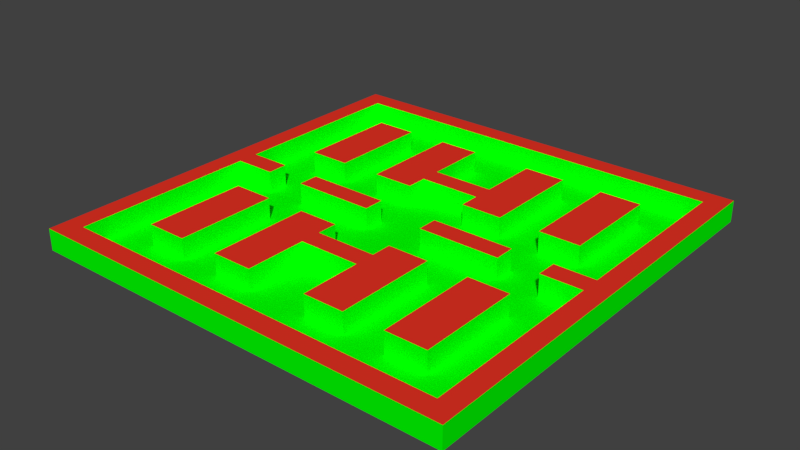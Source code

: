 # Source: Battle_map.blend  (saved by Blender 2.78.0; exported with 4.5.12 LTS)
import bpy
from mathutils import Matrix  # noqa: F401  (used for matrix-valued properties, if any)

bpy.ops.wm.read_factory_settings(use_empty=True)
scene = bpy.context.scene
scene.name = 'Scene'

# ---- collections
col_collection_1 = bpy.data.collections.new('Collection 1'); scene.collection.children.link(col_collection_1)

# ---- materials (node trees are filled in below, after node groups)
mat_material_001 = bpy.data.materials.new('Material.001')
mat_material_001.alpha_threshold = 0.0
mat_material_001.use_transparent_shadow = False
mat_material_001.diffuse_color = (0.0, 1.0, 0.0, 1.0)
mat_material_001.roughness = 0.5
mat_material_002 = bpy.data.materials.new('Material.002')
mat_material_002.alpha_threshold = 0.0
mat_material_002.use_transparent_shadow = False
mat_material_002.diffuse_color = (0.8, 0.03322, 0.01795, 1.0)
mat_material_002.roughness = 0.5

# ---- material node trees

# ---- world
world_world = bpy.data.worlds.new('World'); scene.world = world_world
world_world.color = (0.05088, 0.05088, 0.05088)
world_world.use_sun_shadow = False
world_world.sun_shadow_jitter_overblur = 0.0
world_world.cycles.sampling_method = 'MANUAL'

# ---- meshes
me_plane = bpy.data.meshes.new('Plane')
me_plane.from_pydata([(-20.0, -20.0, 0.0), (20.0, -20.0, 0.0), (-20.0, 20.0, 0.0), (20.0, 20.0, 0.0), (-20.0, 18.1, 0.0), (-20.0, 16.19, 0.0), (-20.0, 14.29, 0.0), (-20.0, 12.38, 0.0), (-20.0, 10.48, 0.0), (-20.0, 8.571, 0.0), (-20.0, 6.667, 0.0), (-20.0, 4.762, 0.0), (-20.0, 2.857, 0.0), (-20.0, 0.9524, 0.0), (-20.0, -0.9524, 0.0), (-20.0, -2.857, 0.0), (-20.0, -4.762, 0.0), (-20.0, -6.667, 0.0), (-20.0, -8.571, 0.0), (-20.0, -10.48, 0.0), (-20.0, -12.38, 0.0), (-20.0, -14.29, 0.0), (-20.0, -16.19, 0.0), (-20.0, -18.1, 0.0), (-18.1, -20.0, 0.0), (-16.19, -20.0, 0.0), (-14.29, -20.0, 0.0), (-12.38, -20.0, 0.0), (-10.48, -20.0, 0.0), (-8.571, -20.0, 0.0), (-6.667, -20.0, 0.0), (-4.762, -20.0, 0.0), (-2.857, -20.0, 0.0), (-0.9524, -20.0, 0.0), (0.9524, -20.0, 0.0), (2.857, -20.0, 0.0), (4.762, -20.0, 0.0), (6.667, -20.0, 0.0), (8.571, -20.0, 0.0), (10.48, -20.0, 0.0), (12.38, -20.0, 0.0), (14.29, -20.0, 0.0), (16.19, -20.0, 0.0), (18.1, -20.0, 0.0), (20.0, -18.1, 0.0), (20.0, -16.19, 0.0), (20.0, -14.29, 0.0), (20.0, -12.38, 0.0), (20.0, -10.48, 0.0), (20.0, -8.571, 0.0), (20.0, -6.667, 0.0), (20.0, -4.762, 0.0), (20.0, -2.857, 0.0), (20.0, -0.9524, 0.0), (20.0, 0.9524, 0.0), (20.0, 2.857, 0.0), (20.0, 4.762, 0.0), (20.0, 6.667, 0.0), (20.0, 8.571, 0.0), (20.0, 10.48, 0.0), (20.0, 12.38, 0.0), (20.0, 14.29, 0.0), (20.0, 16.19, 0.0), (20.0, 18.1, 0.0), (18.1, 20.0, 0.0), (16.19, 20.0, 0.0), (14.29, 20.0, 0.0), (12.38, 20.0, 0.0), (10.48, 20.0, 0.0), (8.571, 20.0, 0.0), (6.667, 20.0, 0.0), (4.762, 20.0, 0.0), (2.857, 20.0, 0.0), (0.9524, 20.0, 0.0), (-0.9524, 20.0, 0.0), (-2.857, 20.0, 0.0), (-4.762, 20.0, 0.0), (-6.667, 20.0, 0.0), (-8.571, 20.0, 0.0), (-10.48, 20.0, 0.0), (-12.38, 20.0, 0.0), (-14.29, 20.0, 0.0), (-16.19, 20.0, 0.0), (-18.1, 20.0, 0.0), (-18.1, -18.1, 0.0), (-18.1, -16.19, 0.0), (-18.1, -14.29, 0.0), (-18.1, -12.38, 0.0), (-18.1, -10.48, 0.0), (-18.1, -8.571, 0.0), (-18.1, -6.667, 0.0), (-18.1, -4.762, 0.0), (-18.1, -2.857, 0.0), (-18.1, -0.9524, 0.0), (-18.1, 0.9524, 0.0), (-18.1, 2.857, 0.0), (-18.1, 4.762, 0.0), (-18.1, 6.667, 0.0), (-18.1, 8.571, 0.0), (-18.1, 10.48, 0.0), (-18.1, 12.38, 0.0), (-18.1, 14.29, 0.0), (-18.1, 16.19, 0.0), (-18.1, 18.1, 0.0), (-16.19, -18.1, 0.0), (-16.19, -16.19, 0.0), (-16.19, -14.29, 0.0), (-16.19, -12.38, 0.0), (-16.19, -10.48, 0.0), (-16.19, -8.571, 0.0), (-16.19, -6.667, 0.0), (-16.19, -4.762, 0.0), (-16.19, -2.857, 0.0), (-16.19, -0.9524, 0.0), (-16.19, 0.9524, 0.0), (-16.19, 2.857, 0.0), (-16.19, 4.762, 0.0), (-16.19, 6.667, 0.0), (-16.19, 8.571, 0.0), (-16.19, 10.48, 0.0), (-16.19, 12.38, 0.0), (-16.19, 14.29, 0.0), (-16.19, 16.19, 0.0), (-16.19, 18.1, 0.0), (-14.29, -18.1, 0.0), (-14.29, -16.19, 0.0), (-14.29, -14.29, 0.0), (-14.29, -12.38, 0.0), (-14.29, -10.48, 0.0), (-14.29, -8.571, 0.0), (-14.29, -6.667, 0.0), (-14.29, -4.762, 0.0), (-14.29, -2.857, 0.0), (-14.29, -0.9524, 0.0), (-14.29, 0.9524, 0.0), (-14.29, 2.857, 0.0), (-14.29, 4.762, 0.0), (-14.29, 6.667, 0.0), (-14.29, 8.571, 0.0), (-14.29, 10.48, 0.0), (-14.29, 12.38, 0.0), (-14.29, 14.29, 0.0), (-14.29, 16.19, 0.0), (-14.29, 18.1, 0.0), (-12.38, -18.1, 0.0), (-12.38, -16.19, 0.0), (-12.38, -14.29, 0.0), (-12.38, -4.762, 0.0), (-12.38, -2.857, 0.0), (-12.38, -0.9524, 0.0), (-12.38, 0.9524, 0.0), (-12.38, 2.857, 0.0), (-12.38, 4.762, 0.0), (-12.38, 14.29, 0.0), (-12.38, 16.19, 0.0), (-12.38, 18.1, 0.0), (-10.48, -18.1, 0.0), (-10.48, -16.19, 0.0), (-10.48, -14.29, 0.0), (-10.48, -12.38, 0.0), (-10.48, -10.48, 0.0), (-10.48, -8.571, 0.0), (-10.48, -6.667, 0.0), (-10.48, -4.762, 0.0), (-10.48, -2.857, 0.0), (-10.48, -0.9524, 0.0), (-10.48, 0.9524, 0.0), (-10.48, 2.857, 0.0), (-10.48, 4.762, 0.0), (-10.48, 6.667, 0.0), (-10.48, 8.571, 0.0), (-10.48, 10.48, 0.0), (-10.48, 12.38, 0.0), (-10.48, 14.29, 0.0), (-10.48, 16.19, 0.0), (-10.48, 18.1, 0.0), (-8.571, -18.1, 0.0), (-8.571, -16.19, 0.0), (-8.571, -14.29, 0.0), (-8.571, -12.38, 0.0), (-8.571, -10.48, 0.0), (-8.571, -8.571, 0.0), (-8.571, -6.667, 0.0), (-8.571, -4.762, 0.0), (-8.571, -2.857, 0.0), (-8.571, -0.9524, 0.0), (-8.571, 0.9524, 0.0), (-8.571, 2.857, 0.0), (-8.571, 4.762, 0.0), (-8.571, 6.667, 0.0), (-8.571, 8.571, 0.0), (-8.571, 10.48, 0.0), (-8.571, 12.38, 0.0), (-8.571, 14.29, 0.0), (-8.571, 16.19, 0.0), (-8.571, 18.1, 0.0), (-6.667, -18.1, 0.0), (-6.667, -16.19, 0.0), (-6.667, -14.29, 0.0), (-6.667, -12.38, 0.0), (-6.667, -10.48, 0.0), (-6.667, -8.571, 0.0), (-6.667, -6.667, 0.0), (-6.667, -4.762, 0.0), (-6.667, -2.857, 0.0), (-6.667, -0.9524, 0.0), (-6.667, 0.9524, 0.0), (-6.667, 2.857, 0.0), (-6.667, 4.762, 0.0), (-6.667, 6.667, 0.0), (-6.667, 8.571, 0.0), (-6.667, 10.48, 0.0), (-6.667, 12.38, 0.0), (-6.667, 14.29, 0.0), (-6.667, 16.19, 0.0), (-6.667, 18.1, 0.0), (-4.762, -18.1, 0.0), (-4.762, -16.19, 0.0), (-4.762, -14.29, 0.0), (-4.762, -4.762, 0.0), (-4.762, -2.857, 0.0), (-4.762, -0.9524, 0.0), (-4.762, 0.9524, 0.0), (-4.762, 2.857, 0.0), (-4.762, 4.762, 0.0), (-4.762, 14.29, 0.0), (-4.762, 16.19, 0.0), (-4.762, 18.1, 0.0), (-2.857, -18.1, 0.0), (-2.857, -16.19, 0.0), (-2.857, -14.29, 0.0), (-2.857, -12.38, 0.0), (-2.857, -10.48, 0.0), (-2.857, -8.571, 0.0), (-2.857, -6.667, 0.0), (-2.857, -4.762, 0.0), (-2.857, -2.857, 0.0), (-2.857, -0.9524, 0.0), (-2.857, 0.9524, 0.0), (-2.857, 2.857, 0.0), (-2.857, 4.762, 0.0), (-2.857, 6.667, 0.0), (-2.857, 8.571, 0.0), (-2.857, 10.48, 0.0), (-2.857, 12.38, 0.0), (-2.857, 14.29, 0.0), (-2.857, 16.19, 0.0), (-2.857, 18.1, 0.0), (-0.9524, -18.1, 0.0), (-0.9524, -16.19, 0.0), (-0.9524, -14.29, 0.0), (-0.9524, -12.38, 0.0), (-0.9524, -10.48, 0.0), (-0.9524, -8.571, 0.0), (-0.9524, -6.667, 0.0), (-0.9524, -4.762, 0.0), (-0.9524, -2.857, 0.0), (-0.9524, -0.9524, 0.0), (-0.9524, 0.9524, 0.0), (-0.9524, 2.857, 0.0), (-0.9524, 4.762, 0.0), (-0.9524, 6.667, 0.0), (-0.9524, 8.571, 0.0), (-0.9524, 10.48, 0.0), (-0.9524, 12.38, 0.0), (-0.9524, 14.29, 0.0), (-0.9524, 16.19, 0.0), (-0.9524, 18.1, 0.0), (0.9524, -18.1, 0.0), (0.9524, -16.19, 0.0), (0.9524, -14.29, 0.0), (0.9524, -12.38, 0.0), (0.9524, -10.48, 0.0), (0.9524, -8.571, 0.0), (0.9524, -6.667, 0.0), (0.9524, -4.762, 0.0), (0.9524, -2.857, 0.0), (0.9524, -0.9524, 0.0), (0.9524, 0.9524, 0.0), (0.9524, 2.857, 0.0), (0.9524, 4.762, 0.0), (0.9524, 6.667, 0.0), (0.9524, 8.571, 0.0), (0.9524, 10.48, 0.0), (0.9524, 12.38, 0.0), (0.9524, 14.29, 0.0), (0.9524, 16.19, 0.0), (0.9524, 18.1, 0.0), (2.857, -18.1, 0.0), (2.857, -16.19, 0.0), (2.857, -14.29, 0.0), (2.857, -12.38, 0.0), (2.857, -10.48, 0.0), (2.857, -8.571, 0.0), (2.857, -6.667, 0.0), (2.857, -4.762, 0.0), (2.857, -2.857, 0.0), (2.857, -0.9524, 0.0), (2.857, 0.9524, 0.0), (2.857, 2.857, 0.0), (2.857, 4.762, 0.0), (2.857, 6.667, 0.0), (2.857, 8.571, 0.0), (2.857, 10.48, 0.0), (2.857, 12.38, 0.0), (2.857, 14.29, 0.0), (2.857, 16.19, 0.0), (2.857, 18.1, 0.0), (4.762, -18.1, 0.0), (4.762, -16.19, 0.0), (4.762, -14.29, 0.0), (4.762, -4.762, 0.0), (4.762, -2.857, 0.0), (4.762, -0.9524, 0.0), (4.762, 0.9524, 0.0), (4.762, 2.857, 0.0), (4.762, 4.762, 0.0), (4.762, 14.29, 0.0), (4.762, 16.19, 0.0), (4.762, 18.1, 0.0), (6.667, -18.1, 0.0), (6.667, -16.19, 0.0), (6.667, -14.29, 0.0), (6.667, -12.38, 0.0), (6.667, -10.48, 0.0), (6.667, -8.571, 0.0), (6.667, -6.667, 0.0), (6.667, -4.762, 0.0), (6.667, -2.857, 0.0), (6.667, -0.9524, 0.0), (6.667, 0.9524, 0.0), (6.667, 2.857, 0.0), (6.667, 4.762, 0.0), (6.667, 6.667, 0.0), (6.667, 8.571, 0.0), (6.667, 10.48, 0.0), (6.667, 12.38, 0.0), (6.667, 14.29, 0.0), (6.667, 16.19, 0.0), (6.667, 18.1, 0.0), (8.571, -18.1, 0.0), (8.571, -16.19, 0.0), (8.571, -14.29, 0.0), (8.571, -12.38, 0.0), (8.571, -10.48, 0.0), (8.571, -8.571, 0.0), (8.571, -6.667, 0.0), (8.571, -4.762, 0.0), (8.571, -2.857, 0.0), (8.571, -0.9524, 0.0), (8.571, 0.9524, 0.0), (8.571, 2.857, 0.0), (8.571, 4.762, 0.0), (8.571, 6.667, 0.0), (8.571, 8.571, 0.0), (8.571, 10.48, 0.0), (8.571, 12.38, 0.0), (8.571, 14.29, 0.0), (8.571, 16.19, 0.0), (8.571, 18.1, 0.0), (10.48, -18.1, 0.0), (10.48, -16.19, 0.0), (10.48, -14.29, 0.0), (10.48, -12.38, 0.0), (10.48, -10.48, 0.0), (10.48, -8.571, 0.0), (10.48, -6.667, 0.0), (10.48, -4.762, 0.0), (10.48, -2.857, 0.0), (10.48, -0.9524, 0.0), (10.48, 0.9524, 0.0), (10.48, 2.857, 0.0), (10.48, 4.762, 0.0), (10.48, 6.667, 0.0), (10.48, 8.571, 0.0), (10.48, 10.48, 0.0), (10.48, 12.38, 0.0), (10.48, 14.29, 0.0), (10.48, 16.19, 0.0), (10.48, 18.1, 0.0), (12.38, -18.1, 0.0), (12.38, -16.19, 0.0), (12.38, -14.29, 0.0), (12.38, -4.762, 0.0), (12.38, -2.857, 0.0), (12.38, -0.9524, 0.0), (12.38, 0.9524, 0.0), (12.38, 2.857, 0.0), (12.38, 4.762, 0.0), (12.38, 14.29, 0.0), (12.38, 16.19, 0.0), (12.38, 18.1, 0.0), (14.29, -18.1, 0.0), (14.29, -16.19, 0.0), (14.29, -14.29, 0.0), (14.29, -12.38, 0.0), (14.29, -10.48, 0.0), (14.29, -8.571, 0.0), (14.29, -6.667, 0.0), (14.29, -4.762, 0.0), (14.29, -2.857, 0.0), (14.29, -0.9524, 0.0), (14.29, 0.9524, 0.0), (14.29, 2.857, 0.0), (14.29, 4.762, 0.0), (14.29, 6.667, 0.0), (14.29, 8.571, 0.0), (14.29, 10.48, 0.0), (14.29, 12.38, 0.0), (14.29, 14.29, 0.0), (14.29, 16.19, 0.0), (14.29, 18.1, 0.0), (16.19, -18.1, 0.0), (16.19, -16.19, 0.0), (16.19, -14.29, 0.0), (16.19, -12.38, 0.0), (16.19, -10.48, 0.0), (16.19, -8.571, 0.0), (16.19, -6.667, 0.0), (16.19, -4.762, 0.0), (16.19, -2.857, 0.0), (16.19, -0.9524, 0.0), (16.19, 0.9524, 0.0), (16.19, 2.857, 0.0), (16.19, 4.762, 0.0), (16.19, 6.667, 0.0), (16.19, 8.571, 0.0), (16.19, 10.48, 0.0), (16.19, 12.38, 0.0), (16.19, 14.29, 0.0), (16.19, 16.19, 0.0), (16.19, 18.1, 0.0), (18.1, -18.1, 0.0), (18.1, -16.19, 0.0), (18.1, -14.29, 0.0), (18.1, -12.38, 0.0), (18.1, -10.48, 0.0), (18.1, -8.571, 0.0), (18.1, -6.667, 0.0), (18.1, -4.762, 0.0), (18.1, -2.857, 0.0), (18.1, -0.9524, 0.0), (18.1, 0.9524, 0.0), (18.1, 2.857, 0.0), (18.1, 4.762, 0.0), (18.1, 6.667, 0.0), (18.1, 8.571, 0.0), (18.1, 10.48, 0.0), (18.1, 12.38, 0.0), (18.1, 14.29, 0.0), (18.1, 16.19, 0.0), (18.1, 18.1, 0.0), (-20.0, -18.1, 2.0), (-20.0, -20.0, 2.0), (18.1, -20.0, 2.0), (20.0, -20.0, 2.0), (20.0, 18.1, 2.0), (20.0, 20.0, 2.0), (-18.1, 20.0, 2.0), (-20.0, 20.0, 2.0), (-20.0, 18.1, 2.0), (-20.0, 16.19, 2.0), (-20.0, 14.29, 2.0), (-20.0, 12.38, 2.0), (-20.0, 10.48, 2.0), (-20.0, 8.571, 2.0), (-20.0, 6.667, 2.0), (-20.0, 4.762, 2.0), (-20.0, 2.857, 2.0), (-20.0, 0.9524, 2.0), (-20.0, -0.9524, 2.0), (-20.0, -2.857, 2.0), (-20.0, -4.762, 2.0), (-20.0, -6.667, 2.0), (-20.0, -8.571, 2.0), (-20.0, -10.48, 2.0), (-20.0, -12.38, 2.0), (-20.0, -14.29, 2.0), (-20.0, -16.19, 2.0), (-18.1, -20.0, 2.0), (-16.19, -20.0, 2.0), (-14.29, -20.0, 2.0), (-12.38, -20.0, 2.0), (-10.48, -20.0, 2.0), (-8.571, -20.0, 2.0), (-6.667, -20.0, 2.0), (-4.762, -20.0, 2.0), (-2.857, -20.0, 2.0), (-0.9524, -20.0, 2.0), (0.9524, -20.0, 2.0), (2.857, -20.0, 2.0), (4.762, -20.0, 2.0), (6.667, -20.0, 2.0), (8.571, -20.0, 2.0), (10.48, -20.0, 2.0), (12.38, -20.0, 2.0), (14.29, -20.0, 2.0), (16.19, -20.0, 2.0), (20.0, -18.1, 2.0), (20.0, -16.19, 2.0), (20.0, -14.29, 2.0), (20.0, -12.38, 2.0), (20.0, -10.48, 2.0), (20.0, -8.571, 2.0), (20.0, -6.667, 2.0), (20.0, -4.762, 2.0), (20.0, -2.857, 2.0), (20.0, -0.9524, 2.0), (20.0, 0.9524, 2.0), (20.0, 2.857, 2.0), (20.0, 4.762, 2.0), (20.0, 6.667, 2.0), (20.0, 8.571, 2.0), (20.0, 10.48, 2.0), (20.0, 12.38, 2.0), (20.0, 14.29, 2.0), (20.0, 16.19, 2.0), (18.1, 20.0, 2.0), (16.19, 20.0, 2.0), (14.29, 20.0, 2.0), (12.38, 20.0, 2.0), (10.48, 20.0, 2.0), (8.571, 20.0, 2.0), (6.667, 20.0, 2.0), (4.762, 20.0, 2.0), (2.857, 20.0, 2.0), (0.9524, 20.0, 2.0), (-0.9524, 20.0, 2.0), (-2.857, 20.0, 2.0), (-4.762, 20.0, 2.0), (-6.667, 20.0, 2.0), (-8.571, 20.0, 2.0), (-10.48, 20.0, 2.0), (-12.38, 20.0, 2.0), (-14.29, 20.0, 2.0), (-16.19, 20.0, 2.0), (-18.1, 18.1, 2.0), (-18.1, -18.1, 2.0), (-18.1, -16.19, 2.0), (-18.1, -14.29, 2.0), (-18.1, -12.38, 2.0), (-18.1, -10.48, 2.0), (-18.1, -8.571, 2.0), (-18.1, -6.667, 2.0), (-18.1, -4.762, 2.0), (-18.1, -2.857, 2.0), (-18.1, -0.9524, 2.0), (-18.1, 0.9524, 2.0), (-18.1, 2.857, 2.0), (-18.1, 4.762, 2.0), (-18.1, 6.667, 2.0), (-18.1, 8.571, 2.0), (-18.1, 10.48, 2.0), (-18.1, 12.38, 2.0), (-18.1, 14.29, 2.0), (-18.1, 16.19, 2.0), (-16.19, 18.1, 2.0), (-16.19, -18.1, 2.0), (-14.29, 18.1, 2.0), (-14.29, -18.1, 2.0), (-12.38, 18.1, 2.0), (-12.38, -18.1, 2.0), (-10.48, 18.1, 2.0), (-10.48, -18.1, 2.0), (-8.571, 18.1, 2.0), (-8.571, -18.1, 2.0), (-6.667, 18.1, 2.0), (-6.667, -18.1, 2.0), (-4.762, 18.1, 2.0), (-4.762, -18.1, 2.0), (-2.857, 18.1, 2.0), (-2.857, -18.1, 2.0), (-0.9524, 18.1, 2.0), (-0.9524, -18.1, 2.0), (0.9524, 18.1, 2.0), (0.9524, -18.1, 2.0), (2.857, 18.1, 2.0), (2.857, -18.1, 2.0), (4.762, 18.1, 2.0), (4.762, -18.1, 2.0), (6.667, 18.1, 2.0), (6.667, -18.1, 2.0), (8.571, 18.1, 2.0), (8.571, -18.1, 2.0), (10.48, 18.1, 2.0), (10.48, -18.1, 2.0), (12.38, 18.1, 2.0), (12.38, -18.1, 2.0), (14.29, 18.1, 2.0), (14.29, -18.1, 2.0), (16.19, 18.1, 2.0), (16.19, -18.1, 2.0), (18.1, 18.1, 2.0), (18.1, -18.1, 2.0), (18.1, -16.19, 2.0), (18.1, -14.29, 2.0), (18.1, -12.38, 2.0), (18.1, -10.48, 2.0), (18.1, -8.571, 2.0), (18.1, -6.667, 2.0), (18.1, -4.762, 2.0), (18.1, -2.857, 2.0), (18.1, -0.9524, 2.0), (18.1, 0.9524, 2.0), (18.1, 2.857, 2.0), (18.1, 4.762, 2.0), (18.1, 6.667, 2.0), (18.1, 8.571, 2.0), (18.1, 10.48, 2.0), (18.1, 12.38, 2.0), (18.1, 14.29, 2.0), (18.1, 16.19, 2.0), (-18.1, -0.9524, 2.0), (-18.1, 0.9524, 2.0), (-16.19, -0.9524, 2.0), (-16.19, 0.9524, 2.0), (-14.29, -14.29, 2.0), (-14.29, -12.38, 2.0), (-14.29, -10.48, 2.0), (-14.29, -8.571, 2.0), (-14.29, -6.667, 2.0), (-14.29, -4.762, 2.0), (-14.29, -0.9524, 2.0), (-14.29, 0.9524, 2.0), (-14.29, 4.762, 2.0), (-14.29, 6.667, 2.0), (-14.29, 8.571, 2.0), (-14.29, 10.48, 2.0), (-14.29, 12.38, 2.0), (-14.29, 14.29, 2.0), (-12.38, -14.29, 2.0), (-12.38, -12.38, 2.0), (-12.38, -10.48, 2.0), (-12.38, -8.571, 2.0), (-12.38, -6.667, 2.0), (-12.38, -4.762, 2.0), (-12.38, 4.762, 2.0), (-12.38, 6.667, 2.0), (-12.38, 8.571, 2.0), (-12.38, 10.48, 2.0), (-12.38, 12.38, 2.0), (-12.38, 14.29, 2.0), (-10.48, -14.29, 2.0), (-10.48, -12.38, 2.0), (-10.48, -10.48, 2.0), (-10.48, -8.571, 2.0), (-10.48, -6.667, 2.0), (-10.48, -4.762, 2.0), (-10.48, -0.9524, 2.0), (-10.48, 0.9524, 2.0), (-10.48, 4.762, 2.0), (-10.48, 6.667, 2.0), (-10.48, 8.571, 2.0), (-10.48, 10.48, 2.0), (-10.48, 12.38, 2.0), (-10.48, 14.29, 2.0), (-8.571, -0.9524, 2.0), (-8.571, 0.9524, 2.0), (-6.667, -14.29, 2.0), (-6.667, -12.38, 2.0), (-6.667, -10.48, 2.0), (-6.667, -8.571, 2.0), (-6.667, -6.667, 2.0), (-6.667, -4.762, 2.0), (-6.667, -0.9524, 2.0), (-6.667, 0.9524, 2.0), (-6.667, 4.762, 2.0), (-6.667, 6.667, 2.0), (-6.667, 8.571, 2.0), (-6.667, 10.48, 2.0), (-6.667, 12.38, 2.0), (-6.667, 14.29, 2.0), (-4.762, -14.29, 2.0), (-4.762, -12.38, 2.0), (-4.762, -10.48, 2.0), (-4.762, -8.571, 2.0), (-4.762, -6.667, 2.0), (-4.762, -4.762, 2.0), (-4.762, -0.9524, 2.0), (-4.762, 0.9524, 2.0), (-4.762, 4.762, 2.0), (-4.762, 6.667, 2.0), (-4.762, 8.571, 2.0), (-4.762, 10.48, 2.0), (-4.762, 12.38, 2.0), (-4.762, 14.29, 2.0), (-2.857, -14.29, 2.0), (-2.857, -12.38, 2.0), (-2.857, -10.48, 2.0), (-2.857, -8.571, 2.0), (-2.857, -6.667, 2.0), (-2.857, -4.762, 2.0), (-2.857, -0.9524, 2.0), (-2.857, 0.9524, 2.0), (-2.857, 4.762, 2.0), (-2.857, 6.667, 2.0), (-2.857, 8.571, 2.0), (-2.857, 10.48, 2.0), (-2.857, 12.38, 2.0), (-2.857, 14.29, 2.0), (-0.9524, -8.571, 2.0), (-0.9524, -6.667, 2.0), (-0.9524, 6.667, 2.0), (-0.9524, 8.571, 2.0), (0.9524, -8.571, 2.0), (0.9524, -6.667, 2.0), (0.9524, 6.667, 2.0), (0.9524, 8.571, 2.0), (2.857, -14.29, 2.0), (2.857, -12.38, 2.0), (2.857, -10.48, 2.0), (2.857, -8.571, 2.0), (2.857, -6.667, 2.0), (2.857, -4.762, 2.0), (2.857, -0.9524, 2.0), (2.857, 0.9524, 2.0), (2.857, 4.762, 2.0), (2.857, 6.667, 2.0), (2.857, 8.571, 2.0), (2.857, 10.48, 2.0), (2.857, 12.38, 2.0), (2.857, 14.29, 2.0), (4.762, -14.29, 2.0), (4.762, -12.38, 2.0), (4.762, -10.48, 2.0), (4.762, -8.571, 2.0), (4.762, -6.667, 2.0), (4.762, -4.762, 2.0), (4.762, -0.9524, 2.0), (4.762, 0.9524, 2.0), (4.762, 4.762, 2.0), (4.762, 6.667, 2.0), (4.762, 8.571, 2.0), (4.762, 10.48, 2.0), (4.762, 12.38, 2.0), (4.762, 14.29, 2.0), (6.667, -14.29, 2.0), (6.667, -12.38, 2.0), (6.667, -10.48, 2.0), (6.667, -8.571, 2.0), (6.667, -6.667, 2.0), (6.667, -4.762, 2.0), (6.667, -0.9524, 2.0), (6.667, 0.9524, 2.0), (6.667, 4.762, 2.0), (6.667, 6.667, 2.0), (6.667, 8.571, 2.0), (6.667, 10.48, 2.0), (6.667, 12.38, 2.0), (6.667, 14.29, 2.0), (8.571, -0.9524, 2.0), (8.571, 0.9524, 2.0), (10.48, -14.29, 2.0), (10.48, -12.38, 2.0), (10.48, -10.48, 2.0), (10.48, -8.571, 2.0), (10.48, -6.667, 2.0), (10.48, -4.762, 2.0), (10.48, -0.9524, 2.0), (10.48, 0.9524, 2.0), (10.48, 4.762, 2.0), (10.48, 6.667, 2.0), (10.48, 8.571, 2.0), (10.48, 10.48, 2.0), (10.48, 12.38, 2.0), (10.48, 14.29, 2.0), (12.38, -14.29, 2.0), (12.38, -12.38, 2.0), (12.38, -10.48, 2.0), (12.38, -8.571, 2.0), (12.38, -6.667, 2.0), (12.38, -4.762, 2.0), (12.38, 4.762, 2.0), (12.38, 6.667, 2.0), (12.38, 8.571, 2.0), (12.38, 10.48, 2.0), (12.38, 12.38, 2.0), (12.38, 14.29, 2.0), (14.29, -14.29, 2.0), (14.29, -12.38, 2.0), (14.29, -10.48, 2.0), (14.29, -8.571, 2.0), (14.29, -6.667, 2.0), (14.29, -4.762, 2.0), (14.29, -0.9524, 2.0), (14.29, 0.9524, 2.0), (14.29, 4.762, 2.0), (14.29, 6.667, 2.0), (14.29, 8.571, 2.0), (14.29, 10.48, 2.0), (14.29, 12.38, 2.0), (14.29, 14.29, 2.0), (16.19, -0.9524, 2.0), (16.19, 0.9524, 2.0), (18.1, -0.9524, 2.0), (18.1, 0.9524, 2.0)], [], [(21, 22, 478, 477), (72, 73, 526, 525), (392, 380, 587, 589), (20, 21, 477, 476), (71, 72, 525, 524), (379, 391, 586, 584), (19, 20, 476, 475), (70, 71, 524, 523), (18, 19, 475, 474), (69, 70, 523, 522), (156, 144, 561, 563), (17, 18, 474, 473), (68, 69, 522, 521), (143, 155, 560, 558), (16, 17, 473, 472), (67, 68, 521, 520), (15, 16, 472, 471), (248, 228, 571, 573), (66, 67, 520, 519), (14, 15, 471, 470), (227, 247, 570, 568), (65, 66, 519, 518), (13, 14, 470, 469), (64, 65, 518, 517), (12, 13, 469, 468), (340, 320, 581, 583), (3, 64, 517, 457), (11, 12, 468, 467), (319, 339, 580, 578), (62, 63, 456, 516), (10, 11, 467, 466), (61, 62, 516, 515), (432, 412, 591, 593), (9, 10, 466, 465), (104, 84, 537, 557), (60, 61, 515, 514), (411, 431, 590, 588), (8, 9, 465, 464), (59, 60, 514, 513), (7, 8, 464, 463), (58, 59, 513, 512), (196, 176, 565, 567), (84, 104, 105, 85), (85, 105, 106, 86), (86, 106, 107, 87), (87, 107, 108, 88), (88, 108, 109, 89), (89, 109, 110, 90), (90, 110, 111, 91), (91, 111, 112, 92), (92, 112, 113, 93), (163, 147, 635, 647), (94, 114, 115, 95), (95, 115, 116, 96), (96, 116, 117, 97), (97, 117, 118, 98), (98, 118, 119, 99), (99, 119, 120, 100), (100, 120, 121, 101), (101, 121, 122, 102), (102, 122, 123, 103), (6, 7, 463, 462), (104, 124, 125, 105), (105, 125, 126, 106), (106, 126, 127, 107), (107, 127, 128, 108), (108, 128, 129, 109), (109, 129, 130, 110), (110, 130, 131, 111), (111, 131, 132, 112), (112, 132, 133, 113), (166, 165, 648, 649), (114, 134, 135, 115), (115, 135, 136, 116), (116, 136, 137, 117), (117, 137, 138, 118), (118, 138, 139, 119), (119, 139, 140, 120), (120, 140, 141, 121), (121, 141, 142, 122), (122, 142, 143, 123), (57, 58, 512, 511), (124, 144, 145, 125), (125, 145, 146, 126), (305, 304, 720, 721), (304, 303, 719, 720), (382, 394, 778, 766), (350, 330, 743, 751), (303, 302, 718, 719), (131, 147, 148, 132), (132, 148, 149, 133), (133, 149, 150, 134), (134, 150, 151, 135), (135, 151, 152, 136), (213, 212, 670, 671), (329, 349, 750, 742), (162, 163, 647, 646), (254, 234, 690, 701), (212, 211, 669, 670), (141, 153, 154, 142), (142, 154, 155, 143), (175, 195, 564, 562), (144, 156, 157, 145), (145, 157, 158, 146), (161, 162, 646, 645), (233, 253, 700, 689), (146, 158, 642, 630), (301, 300, 716, 717), (211, 210, 668, 669), (147, 163, 164, 148), (148, 164, 165, 149), (149, 165, 166, 150), (150, 166, 167, 151), (151, 167, 168, 152), (442, 422, 793, 795), (114, 94, 613, 615), (160, 161, 645, 644), (210, 209, 667, 668), (421, 441, 794, 792), (153, 173, 174, 154), (154, 174, 175, 155), (5, 6, 462, 461), (156, 176, 177, 157), (157, 177, 178, 158), (158, 178, 179, 159), (159, 179, 180, 160), (160, 180, 181, 161), (161, 181, 182, 162), (162, 182, 183, 163), (163, 183, 184, 164), (164, 184, 185, 165), (93, 113, 614, 612), (166, 186, 187, 167), (167, 187, 188, 168), (168, 188, 189, 169), (169, 189, 190, 170), (170, 190, 191, 171), (171, 191, 192, 172), (172, 192, 193, 173), (173, 193, 194, 174), (174, 194, 195, 175), (56, 57, 511, 510), (176, 196, 197, 177), (177, 197, 198, 178), (178, 198, 199, 179), (179, 199, 200, 180), (180, 200, 201, 181), (181, 201, 202, 182), (182, 202, 203, 183), (183, 203, 204, 184), (184, 204, 205, 185), (159, 160, 644, 643), (186, 206, 207, 187), (187, 207, 208, 188), (188, 208, 209, 189), (189, 209, 210, 190), (190, 210, 211, 191), (191, 211, 212, 192), (192, 212, 213, 193), (193, 213, 214, 194), (194, 214, 215, 195), (4, 5, 461, 460), (196, 216, 217, 197), (197, 217, 218, 198), (389, 377, 765, 777), (209, 208, 666, 667), (302, 282, 707, 718), (158, 159, 643, 642), (298, 297, 714, 715), (203, 219, 220, 204), (204, 220, 221, 205), (281, 301, 717, 706), (206, 222, 223, 207), (207, 223, 224, 208), (206, 186, 657, 665), (185, 205, 664, 656), (153, 141, 629, 641), (336, 337, 749, 748), (295, 294, 712, 713), (213, 225, 226, 214), (214, 226, 227, 215), (55, 56, 510, 509), (216, 228, 229, 217), (217, 229, 230, 218), (335, 336, 748, 747), (372, 388, 772, 760), (334, 335, 747, 746), (244, 245, 699, 698), (245, 225, 685, 699), (219, 235, 236, 220), (220, 236, 237, 221), (293, 292, 710, 711), (222, 238, 239, 223), (223, 239, 240, 224), (203, 202, 662, 663), (333, 334, 746, 745), (243, 244, 698, 697), (292, 291, 709, 710), (202, 201, 661, 662), (225, 245, 246, 226), (226, 246, 247, 227), (288, 268, 575, 577), (228, 248, 249, 229), (229, 249, 250, 230), (230, 250, 251, 231), (231, 251, 252, 232), (232, 252, 253, 233), (332, 333, 745, 744), (234, 254, 255, 235), (235, 255, 256, 236), (236, 256, 257, 237), (237, 257, 258, 238), (238, 258, 259, 239), (239, 259, 260, 240), (240, 260, 261, 241), (242, 243, 697, 696), (242, 262, 263, 243), (243, 263, 264, 244), (244, 264, 265, 245), (245, 265, 266, 246), (246, 266, 267, 247), (2, 4, 460, 459), (248, 268, 269, 249), (249, 269, 270, 250), (250, 270, 271, 251), (251, 271, 272, 252), (252, 272, 273, 253), (136, 152, 636, 624), (254, 274, 275, 255), (255, 275, 276, 256), (256, 276, 277, 257), (257, 277, 278, 258), (258, 278, 279, 259), (259, 279, 280, 260), (260, 280, 281, 261), (291, 290, 708, 709), (262, 282, 283, 263), (263, 283, 284, 264), (264, 284, 285, 265), (265, 285, 286, 266), (266, 286, 287, 267), (54, 55, 509, 508), (268, 288, 289, 269), (269, 289, 290, 270), (270, 290, 291, 271), (271, 291, 292, 272), (272, 292, 293, 273), (201, 200, 660, 661), (274, 294, 295, 275), (275, 295, 296, 276), (276, 296, 297, 277), (277, 297, 298, 278), (278, 298, 299, 279), (279, 299, 300, 280), (280, 300, 301, 281), (294, 274, 705, 712), (282, 302, 303, 283), (283, 303, 304, 284), (284, 304, 305, 285), (285, 305, 306, 286), (286, 306, 307, 287), (267, 287, 574, 572), (288, 308, 309, 289), (289, 309, 310, 290), (337, 317, 735, 749), (200, 199, 659, 660), (273, 293, 711, 704), (240, 241, 695, 694), (383, 367, 757, 771), (295, 311, 312, 296), (296, 312, 313, 297), (199, 198, 658, 659), (298, 314, 315, 299), (299, 315, 316, 300), (224, 240, 694, 680), (237, 238, 693, 692), (377, 376, 764, 765), (238, 222, 679, 693), (147, 131, 621, 635), (305, 317, 318, 306), (306, 318, 319, 307), (83, 2, 459, 458), (308, 320, 321, 309), (309, 321, 322, 310), (326, 327, 741, 740), (316, 332, 744, 730), (376, 375, 763, 764), (221, 237, 692, 678), (325, 326, 740, 739), (311, 327, 328, 312), (312, 328, 329, 313), (375, 374, 762, 763), (314, 330, 331, 315), (315, 331, 332, 316), (362, 382, 766, 752), (324, 325, 739, 738), (234, 235, 691, 690), (330, 314, 729, 743), (374, 373, 761, 762), (317, 337, 338, 318), (318, 338, 339, 319), (53, 54, 508, 507), (320, 340, 341, 321), (321, 341, 342, 322), (322, 342, 343, 323), (323, 343, 344, 324), (324, 344, 345, 325), (325, 345, 346, 326), (326, 346, 347, 327), (327, 347, 348, 328), (328, 348, 349, 329), (235, 219, 677, 691), (330, 350, 351, 331), (331, 351, 352, 332), (332, 352, 353, 333), (333, 353, 354, 334), (334, 354, 355, 335), (335, 355, 356, 336), (336, 356, 357, 337), (337, 357, 358, 338), (338, 358, 359, 339), (63, 3, 457, 456), (340, 360, 361, 341), (341, 361, 362, 342), (342, 362, 363, 343), (343, 363, 364, 344), (344, 364, 365, 345), (345, 365, 366, 346), (346, 366, 367, 347), (347, 367, 368, 348), (348, 368, 369, 349), (323, 324, 738, 737), (350, 370, 371, 351), (351, 371, 372, 352), (352, 372, 373, 353), (353, 373, 374, 354), (354, 374, 375, 355), (355, 375, 376, 356), (356, 376, 377, 357), (357, 377, 378, 358), (358, 378, 379, 359), (52, 53, 507, 506), (360, 380, 381, 361), (361, 381, 382, 362), (313, 329, 742, 728), (373, 372, 760, 761), (322, 323, 737, 736), (232, 233, 689, 688), (126, 146, 630, 616), (367, 383, 384, 368), (368, 384, 385, 369), (369, 385, 386, 370), (370, 386, 387, 371), (371, 387, 388, 372), (422, 402, 785, 793), (231, 232, 688, 687), (327, 311, 727, 741), (401, 421, 792, 784), (230, 231, 687, 686), (377, 389, 390, 378), (378, 390, 391, 379), (380, 360, 585, 587), (380, 392, 393, 381), (381, 393, 394, 382), (369, 370, 759, 758), (282, 262, 703, 707), (218, 230, 686, 672), (261, 281, 706, 702), (186, 166, 649, 657), (383, 399, 400, 384), (384, 400, 401, 385), (385, 401, 402, 386), (386, 402, 403, 387), (387, 403, 404, 388), (408, 409, 791, 790), (165, 185, 656, 648), (367, 366, 756, 757), (407, 408, 790, 789), (310, 322, 736, 722), (389, 409, 410, 390), (390, 410, 411, 391), (102, 103, 536, 555), (392, 412, 413, 393), (393, 413, 414, 394), (394, 414, 415, 395), (395, 415, 416, 396), (396, 416, 417, 397), (397, 417, 418, 398), (398, 418, 419, 399), (399, 419, 420, 400), (400, 420, 421, 401), (366, 365, 755, 756), (402, 422, 423, 403), (403, 423, 424, 404), (404, 424, 425, 405), (405, 425, 426, 406), (406, 426, 427, 407), (407, 427, 428, 408), (408, 428, 429, 409), (409, 429, 430, 410), (410, 430, 431, 411), (43, 1, 455, 454), (412, 432, 433, 413), (413, 433, 434, 414), (414, 434, 435, 415), (415, 435, 436, 416), (416, 436, 437, 417), (417, 437, 438, 418), (418, 438, 439, 419), (419, 439, 440, 420), (420, 440, 441, 421), (406, 407, 789, 788), (422, 442, 443, 423), (423, 443, 444, 424), (424, 444, 445, 425), (425, 445, 446, 426), (426, 446, 447, 427), (427, 447, 448, 428), (428, 448, 449, 429), (429, 449, 450, 430), (430, 450, 451, 431), (51, 52, 506, 505), (359, 379, 584, 582), (101, 102, 555, 554), (23, 0, 453, 452), (50, 51, 505, 504), (100, 101, 554, 553), (49, 50, 504, 503), (144, 124, 559, 561), (99, 100, 553, 552), (48, 49, 503, 502), (123, 143, 558, 556), (98, 99, 552, 551), (47, 48, 502, 501), (97, 98, 551, 550), (228, 216, 569, 571), (46, 47, 501, 500), (96, 97, 550, 549), (215, 227, 568, 566), (45, 46, 500, 499), (95, 96, 549, 548), (592, 456, 457, 517), (460, 536, 458, 459), (536, 556, 535, 458), (556, 558, 534, 535), (558, 560, 533, 534), (560, 562, 532, 533), (562, 564, 531, 532), (564, 566, 530, 531), (566, 568, 529, 530), (568, 570, 528, 529), (570, 572, 527, 528), (572, 574, 526, 527), (574, 576, 525, 526), (576, 578, 524, 525), (578, 580, 523, 524), (580, 582, 522, 523), (582, 584, 521, 522), (584, 586, 520, 521), (586, 588, 519, 520), (588, 590, 518, 519), (590, 592, 517, 518), (453, 479, 537, 452), (452, 537, 538, 478), (478, 538, 539, 477), (477, 539, 540, 476), (476, 540, 541, 475), (475, 541, 542, 474), (474, 542, 543, 473), (473, 543, 544, 472), (472, 544, 545, 471), (471, 545, 546, 470), (470, 546, 547, 469), (469, 547, 548, 468), (468, 548, 549, 467), (467, 549, 550, 466), (466, 550, 551, 465), (465, 551, 552, 464), (464, 552, 553, 463), (463, 553, 554, 462), (462, 554, 555, 461), (461, 555, 536, 460), (479, 480, 557, 537), (480, 481, 559, 557), (481, 482, 561, 559), (482, 483, 563, 561), (483, 484, 565, 563), (484, 485, 567, 565), (485, 486, 569, 567), (486, 487, 571, 569), (487, 488, 573, 571), (488, 489, 575, 573), (489, 490, 577, 575), (490, 491, 579, 577), (491, 492, 581, 579), (492, 493, 583, 581), (493, 494, 585, 583), (494, 495, 587, 585), (495, 496, 589, 587), (496, 497, 591, 589), (497, 454, 593, 591), (454, 455, 498, 593), (593, 498, 499, 594), (594, 499, 500, 595), (595, 500, 501, 596), (596, 501, 502, 597), (597, 502, 503, 598), (598, 503, 504, 599), (599, 504, 505, 600), (600, 505, 506, 601), (601, 506, 507, 602), (602, 507, 508, 603), (603, 508, 509, 604), (604, 509, 510, 605), (605, 510, 511, 606), (606, 511, 512, 607), (607, 512, 513, 608), (608, 513, 514, 609), (609, 514, 515, 610), (610, 515, 516, 611), (611, 516, 456, 592), (433, 432, 593, 594), (73, 74, 527, 526), (22, 23, 452, 478), (287, 307, 576, 574), (434, 433, 594, 595), (74, 75, 528, 527), (0, 24, 479, 453), (308, 288, 577, 579), (435, 434, 595, 596), (75, 76, 529, 528), (24, 25, 480, 479), (436, 435, 596, 597), (76, 77, 530, 529), (25, 26, 481, 480), (195, 215, 566, 564), (437, 436, 597, 598), (77, 78, 531, 530), (26, 27, 482, 481), (216, 196, 567, 569), (438, 437, 598, 599), (78, 79, 532, 531), (27, 28, 483, 482), (439, 438, 599, 600), (79, 80, 533, 532), (103, 123, 556, 536), (28, 29, 484, 483), (431, 451, 592, 590), (440, 439, 600, 601), (80, 81, 534, 533), (124, 104, 557, 559), (29, 30, 485, 484), (441, 440, 601, 602), (81, 82, 535, 534), (30, 31, 486, 485), (442, 441, 602, 603), (82, 83, 458, 535), (339, 359, 582, 580), (31, 32, 487, 486), (443, 442, 603, 604), (360, 340, 583, 585), (32, 33, 488, 487), (444, 443, 604, 605), (33, 34, 489, 488), (445, 444, 605, 606), (84, 85, 538, 537), (247, 267, 572, 570), (34, 35, 490, 489), (446, 445, 606, 607), (85, 86, 539, 538), (268, 248, 573, 575), (35, 36, 491, 490), (447, 446, 607, 608), (86, 87, 540, 539), (36, 37, 492, 491), (448, 447, 608, 609), (155, 175, 562, 560), (87, 88, 541, 540), (37, 38, 493, 492), (449, 448, 609, 610), (176, 156, 563, 565), (88, 89, 542, 541), (38, 39, 494, 493), (450, 449, 610, 611), (89, 90, 543, 542), (39, 40, 495, 494), (451, 450, 611, 592), (391, 411, 588, 586), (90, 91, 544, 543), (40, 41, 496, 495), (412, 392, 589, 591), (91, 92, 545, 544), (41, 42, 497, 496), (92, 93, 546, 545), (42, 43, 454, 497), (307, 319, 578, 576), (93, 94, 547, 546), (1, 44, 498, 455), (320, 308, 579, 581), (94, 95, 548, 547), (44, 45, 499, 498), (612, 614, 615, 613), (614, 622, 623, 615), (616, 630, 631, 617), (617, 631, 632, 618), (618, 632, 633, 619), (619, 633, 634, 620), (620, 634, 635, 621), (624, 636, 637, 625), (625, 637, 638, 626), (626, 638, 639, 627), (627, 639, 640, 628), (628, 640, 641, 629), (630, 642, 643, 631), (631, 643, 644, 632), (632, 644, 645, 633), (633, 645, 646, 634), (634, 646, 647, 635), (636, 650, 651, 637), (637, 651, 652, 638), (638, 652, 653, 639), (639, 653, 654, 640), (640, 654, 655, 641), (648, 656, 657, 649), (656, 664, 665, 657), (658, 672, 673, 659), (659, 673, 674, 660), (660, 674, 675, 661), (661, 675, 676, 662), (662, 676, 677, 663), (664, 678, 679, 665), (666, 680, 681, 667), (667, 681, 682, 668), (668, 682, 683, 669), (669, 683, 684, 670), (670, 684, 685, 671), (672, 686, 687, 673), (673, 687, 688, 674), (674, 688, 689, 675), (675, 689, 690, 676), (676, 690, 691, 677), (678, 692, 693, 679), (680, 694, 695, 681), (681, 695, 696, 682), (682, 696, 697, 683), (683, 697, 698, 684), (684, 698, 699, 685), (689, 700, 701, 690), (695, 702, 703, 696), (700, 704, 705, 701), (702, 706, 707, 703), (704, 711, 712, 705), (706, 717, 718, 707), (708, 722, 723, 709), (709, 723, 724, 710), (710, 724, 725, 711), (711, 725, 726, 712), (712, 726, 727, 713), (714, 728, 729, 715), (716, 730, 731, 717), (717, 731, 732, 718), (718, 732, 733, 719), (719, 733, 734, 720), (720, 734, 735, 721), (722, 736, 737, 723), (723, 737, 738, 724), (724, 738, 739, 725), (725, 739, 740, 726), (726, 740, 741, 727), (728, 742, 743, 729), (730, 744, 745, 731), (731, 745, 746, 732), (732, 746, 747, 733), (733, 747, 748, 734), (734, 748, 749, 735), (742, 750, 751, 743), (750, 758, 759, 751), (752, 766, 767, 753), (753, 767, 768, 754), (754, 768, 769, 755), (755, 769, 770, 756), (756, 770, 771, 757), (760, 772, 773, 761), (761, 773, 774, 762), (762, 774, 775, 763), (763, 775, 776, 764), (764, 776, 777, 765), (766, 778, 779, 767), (767, 779, 780, 768), (768, 780, 781, 769), (769, 781, 782, 770), (770, 782, 783, 771), (772, 786, 787, 773), (773, 787, 788, 774), (774, 788, 789, 775), (775, 789, 790, 776), (776, 790, 791, 777), (784, 792, 793, 785), (792, 794, 795, 793), (290, 310, 722, 708), (127, 126, 616, 617), (168, 169, 651, 650), (128, 127, 617, 618), (399, 383, 771, 783), (241, 261, 702, 695), (169, 170, 652, 651), (198, 218, 672, 658), (129, 128, 618, 619), (262, 242, 696, 703), (170, 171, 653, 652), (130, 129, 619, 620), (152, 168, 650, 636), (171, 172, 654, 653), (131, 130, 620, 621), (311, 295, 713, 727), (441, 442, 795, 794), (172, 173, 655, 654), (297, 313, 728, 714), (388, 404, 786, 772), (394, 395, 779, 778), (219, 203, 663, 677), (133, 134, 623, 622), (314, 298, 715, 729), (395, 396, 780, 779), (173, 153, 641, 655), (396, 397, 781, 780), (205, 221, 678, 664), (300, 316, 730, 716), (397, 398, 782, 781), (222, 206, 665, 679), (137, 136, 624, 625), (398, 399, 783, 782), (138, 137, 625, 626), (409, 389, 777, 791), (113, 133, 622, 614), (208, 224, 680, 666), (139, 138, 626, 627), (134, 114, 615, 623), (140, 139, 627, 628), (253, 273, 704, 700), (402, 401, 784, 785), (141, 140, 628, 629), (317, 305, 721, 735), (274, 254, 701, 705), (349, 369, 758, 750), (370, 350, 751, 759), (363, 362, 752, 753), (94, 93, 612, 613), (404, 405, 787, 786), (225, 213, 671, 685), (364, 363, 753, 754), (405, 406, 788, 787), (365, 364, 754, 755)])
me_plane.polygons.foreach_set('material_index', [0, 0, 0, 0, 0, 0, 0, 0, 0, 0, 0, 0, 0, 0, 0, 0, 0, 0, 0, 0, 0, 0, 0, 0, 0, 0, 0, 0, 0, 0, 0, 0, 0, 0, 0, 0, 0, 0, 0, 0, 0, 0, 0, 0, 0, 0, 0, 0, 0, 0, 0, 0, 0, 0, 0, 0, 0, 0, 0, 0, 0, 0, 0, 0, 0, 0, 0, 0, 0, 0, 0, 0, 0, 0, 0, 0, 0, 0, 0, 0, 0, 0, 0, 0, 0, 0, 0, 0, 0, 0, 0, 0, 0, 0, 0, 0, 0, 0, 0, 0, 0, 0, 0, 0, 0, 0, 0, 0, 0, 0, 0, 0, 0, 0, 0, 0, 0, 0, 0, 0, 0, 0, 0, 0, 0, 0, 0, 0, 0, 0, 0, 0, 0, 0, 0, 0, 0, 0, 0, 0, 0, 0, 0, 0, 0, 0, 0, 0, 0, 0, 0, 0, 0, 0, 0, 0, 0, 0, 0, 0, 0, 0, 0, 0, 0, 0, 0, 0, 0, 0, 0, 0, 0, 0, 0, 0, 0, 0, 0, 0, 0, 0, 0, 0, 0, 0, 0, 0, 0, 0, 0, 0, 0, 0, 0, 0, 0, 0, 0, 0, 0, 0, 0, 0, 0, 0, 0, 0, 0, 0, 0, 0, 0, 0, 0, 0, 0, 0, 0, 0, 0, 0, 0, 0, 0, 0, 0, 0, 0, 0, 0, 0, 0, 0, 0, 0, 0, 0, 0, 0, 0, 0, 0, 0, 0, 0, 0, 0, 0, 0, 0, 0, 0, 0, 0, 0, 0, 0, 0, 0, 0, 0, 0, 0, 0, 0, 0, 0, 0, 0, 0, 0, 0, 0, 0, 0, 0, 0, 0, 0, 0, 0, 0, 0, 0, 0, 0, 0, 0, 0, 0, 0, 0, 0, 0, 0, 0, 0, 0, 0, 0, 0, 0, 0, 0, 0, 0, 0, 0, 0, 0, 0, 0, 0, 0, 0, 0, 0, 0, 0, 0, 0, 0, 0, 0, 0, 0, 0, 0, 0, 0, 0, 0, 0, 0, 0, 0, 0, 0, 0, 0, 0, 0, 0, 0, 0, 0, 0, 0, 0, 0, 0, 0, 0, 0, 0, 0, 0, 0, 0, 0, 0, 0, 0, 0, 0, 0, 0, 0, 0, 0, 0, 0, 0, 0, 0, 0, 0, 0, 0, 0, 0, 0, 0, 0, 0, 0, 0, 0, 0, 0, 0, 0, 0, 0, 0, 0, 0, 0, 0, 0, 0, 0, 0, 0, 0, 0, 0, 0, 0, 0, 0, 0, 0, 0, 0, 0, 0, 0, 0, 0, 0, 0, 0, 0, 0, 0, 0, 0, 0, 0, 0, 0, 0, 0, 0, 0, 0, 0, 0, 0, 1, 1, 1, 1, 1, 1, 1, 1, 1, 1, 1, 1, 1, 1, 1, 1, 1, 1, 1, 1, 1, 1, 1, 1, 1, 1, 1, 1, 1, 1, 1, 1, 1, 1, 1, 1, 1, 1, 1, 1, 1, 1, 1, 1, 1, 1, 1, 1, 1, 1, 1, 1, 1, 1, 1, 1, 1, 1, 1, 1, 1, 1, 1, 1, 1, 1, 1, 1, 1, 1, 1, 1, 1, 1, 1, 1, 1, 1, 1, 1, 0, 0, 0, 0, 0, 0, 0, 0, 0, 0, 0, 0, 0, 0, 0, 0, 0, 0, 0, 0, 0, 0, 0, 0, 0, 0, 0, 0, 0, 0, 0, 0, 0, 0, 0, 0, 0, 0, 0, 0, 0, 0, 0, 0, 0, 0, 0, 0, 0, 0, 0, 0, 0, 0, 0, 0, 0, 0, 0, 0, 0, 0, 0, 0, 0, 0, 0, 0, 0, 0, 0, 0, 0, 0, 0, 0, 0, 0, 0, 0, 1, 1, 1, 1, 1, 1, 1, 1, 1, 1, 1, 1, 1, 1, 1, 1, 1, 1, 1, 1, 1, 1, 1, 1, 1, 1, 1, 1, 1, 1, 1, 1, 1, 1, 1, 1, 1, 1, 1, 1, 1, 1, 1, 1, 1, 1, 1, 1, 1, 1, 1, 1, 1, 1, 1, 1, 1, 1, 1, 1, 1, 1, 1, 1, 1, 1, 1, 1, 1, 1, 1, 1, 1, 1, 1, 1, 1, 1, 1, 1, 1, 1, 1, 1, 1, 1, 1, 1, 1, 1, 1, 1, 1, 1, 1, 1, 1, 1, 0, 0, 0, 0, 0, 0, 0, 0, 0, 0, 0, 0, 0, 0, 0, 0, 0, 0, 0, 0, 0, 0, 0, 0, 0, 0, 0, 0, 0, 0, 0, 0, 0, 0, 0, 0, 0, 0, 0, 0, 0, 0, 0, 0, 0, 0, 0, 0, 0, 0, 0, 0, 0, 0])
me_plane.materials.append(mat_material_001)
me_plane.materials.append(mat_material_002)
me_plane.use_remesh_preserve_volume = False
me_plane.use_remesh_preserve_attributes = False
me_plane.use_mirror_vertex_groups = False
me_plane.update()

# ---- objects
ob_plane = bpy.data.objects.new('Plane', me_plane)

# ---- transforms, parenting, visibility, modifiers, constraints
ob_plane.location = (0.0, 0.0, 0.0)
ob_plane.lineart.crease_threshold = 0.0

# ---- collection membership
col_collection_1.objects.link(ob_plane)

# ---- scene / render settings (as saved in the file)
scene.frame_start = 1; scene.frame_end = 250; scene.frame_set(1)
scene.render.engine = 'BLENDER_EEVEE_NEXT'
scene.render.resolution_percentage = 50
scene.render.dither_intensity = 0.0
scene.cycles.use_denoising = False
scene.cycles.samples = 128
scene.cycles.sampling_pattern = 'TABULATED_SOBOL'
scene.cycles.light_sampling_threshold = 0.0
scene.cycles.use_adaptive_sampling = False
scene.cycles.use_light_tree = False
scene.cycles.blur_glossy = 0.0
scene.cycles.sample_clamp_indirect = 0.0
scene.view_settings.view_transform = 'Standard'
bpy.context.view_layer.update()

# ---- added for rendering (the .blend has no active camera and no usable light): camera, sun
cam_auto = bpy.data.cameras.new('AutoCamera')
cam_auto.lens = 50.0
cam_auto.sensor_width = 36.0
cam_auto.clip_end = 1000.0
ob_auto_camera = bpy.data.objects.new('AutoCamera', cam_auto)
scene.collection.objects.link(ob_auto_camera)
ob_auto_camera.location = (52.3713, -62.8456, 42.897)
ob_auto_camera.rotation_euler = (1.09748, -7.21219e-08, 0.694738)
scene.camera = ob_auto_camera
light_auto_sun = bpy.data.lights.new('AutoSun', 'SUN')
light_auto_sun.energy = 3.0
light_auto_sun.angle = 0.0523599
ob_auto_sun = bpy.data.objects.new('AutoSun', light_auto_sun)
scene.collection.objects.link(ob_auto_sun)
ob_auto_sun.rotation_euler = (0.872665, 0.174533, 0.523599)
bpy.context.view_layer.update()
